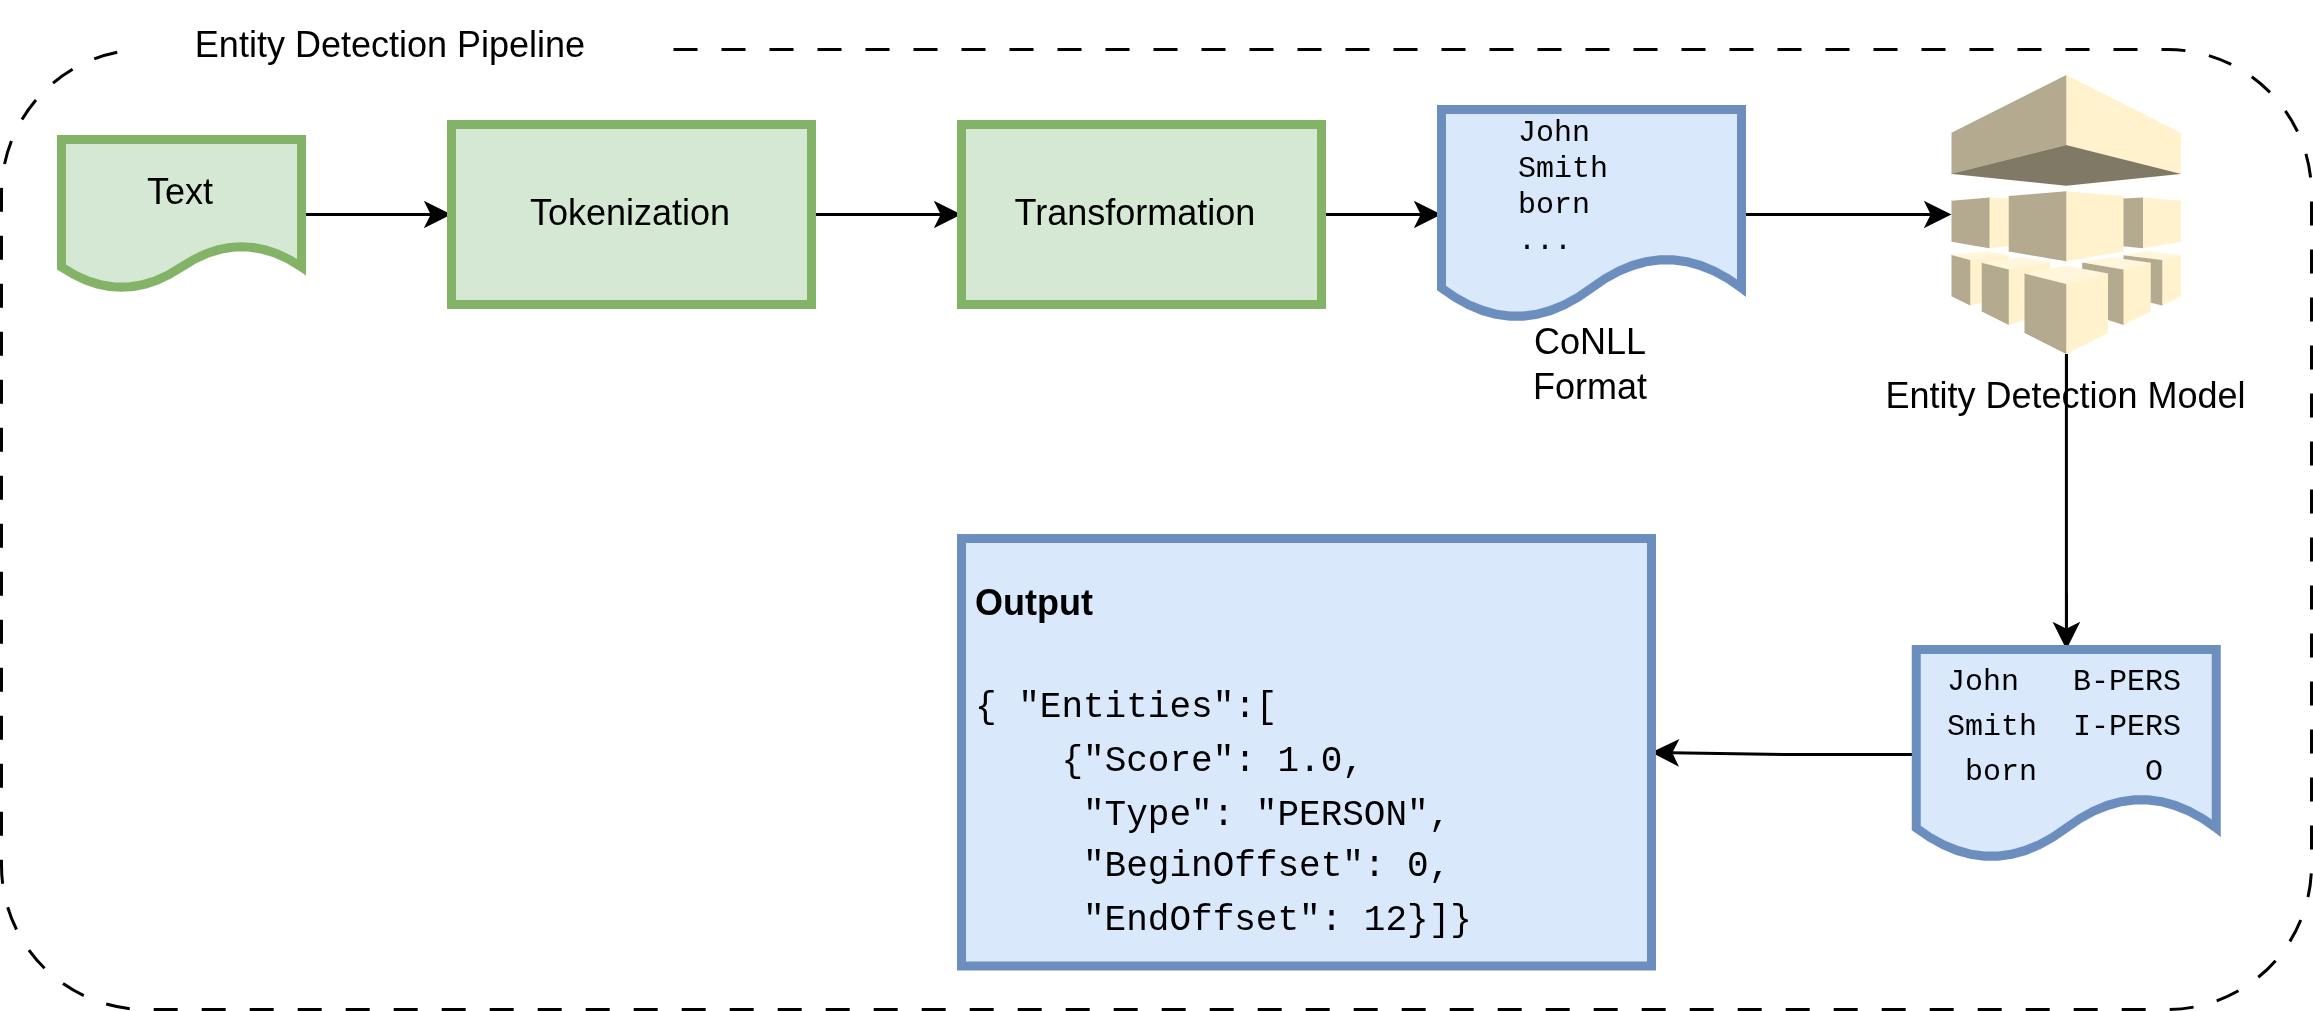

The diagram above was exported from draw.io. Its source (the exported page's mxGraphModel, read from the mxfile embedded in the PNG):
<mxGraphModel dx="1414" dy="914" grid="1" gridSize="10" guides="1" tooltips="1" connect="1" arrows="1" fold="1" page="1" pageScale="1" pageWidth="850" pageHeight="1100" math="0" shadow="0">
  <root>
    <mxCell id="0" />
    <mxCell id="1" parent="0" />
    <mxCell id="UtRZnwFV_e3QIMwAOAtG-1" parent="1" style="rounded=1;whiteSpace=wrap;html=1;dashed=1;dashPattern=8 8;" value="" vertex="1">
      <mxGeometry height="320" width="770" x="40" y="270" as="geometry" />
    </mxCell>
    <mxCell id="UtRZnwFV_e3QIMwAOAtG-2" edge="1" parent="1" source="UtRZnwFV_e3QIMwAOAtG-3" style="edgeStyle=orthogonalEdgeStyle;rounded=0;orthogonalLoop=1;jettySize=auto;html=1;" target="UtRZnwFV_e3QIMwAOAtG-5" value="">
      <mxGeometry relative="1" as="geometry" />
    </mxCell>
    <mxCell id="UtRZnwFV_e3QIMwAOAtG-3" parent="1" style="shape=document;whiteSpace=wrap;html=1;boundedLbl=1;fillColor=#d5e8d4;strokeColor=#82b366;strokeWidth=3;" value="Text" vertex="1">
      <mxGeometry height="50" width="80" x="60" y="300" as="geometry" />
    </mxCell>
    <mxCell id="UtRZnwFV_e3QIMwAOAtG-4" edge="1" parent="1" source="UtRZnwFV_e3QIMwAOAtG-5" style="edgeStyle=orthogonalEdgeStyle;rounded=0;orthogonalLoop=1;jettySize=auto;html=1;" target="UtRZnwFV_e3QIMwAOAtG-7" value="">
      <mxGeometry relative="1" as="geometry" />
    </mxCell>
    <mxCell id="UtRZnwFV_e3QIMwAOAtG-5" parent="1" style="rounded=0;whiteSpace=wrap;html=1;fillColor=#d5e8d4;strokeColor=#82b366;strokeWidth=3;" value="Tokenization" vertex="1">
      <mxGeometry height="60" width="120" x="190" y="295" as="geometry" />
    </mxCell>
    <mxCell id="UtRZnwFV_e3QIMwAOAtG-6" edge="1" parent="1" source="UtRZnwFV_e3QIMwAOAtG-7" style="edgeStyle=orthogonalEdgeStyle;rounded=0;orthogonalLoop=1;jettySize=auto;html=1;" target="UtRZnwFV_e3QIMwAOAtG-11" value="">
      <mxGeometry relative="1" as="geometry" />
    </mxCell>
    <mxCell id="UtRZnwFV_e3QIMwAOAtG-7" parent="1" style="rounded=0;whiteSpace=wrap;html=1;fillColor=#d5e8d4;strokeColor=#82b366;strokeWidth=3;" value="Transformation&amp;nbsp;" vertex="1">
      <mxGeometry height="60" width="120" x="360" y="295" as="geometry" />
    </mxCell>
    <mxCell id="UtRZnwFV_e3QIMwAOAtG-8" edge="1" parent="1" source="UtRZnwFV_e3QIMwAOAtG-9" style="edgeStyle=orthogonalEdgeStyle;rounded=0;orthogonalLoop=1;jettySize=auto;html=1;" target="UtRZnwFV_e3QIMwAOAtG-14" value="">
      <mxGeometry relative="1" as="geometry" />
    </mxCell>
    <mxCell id="UtRZnwFV_e3QIMwAOAtG-9" parent="1" style="outlineConnect=0;dashed=0;verticalLabelPosition=bottom;verticalAlign=top;align=center;html=1;shape=mxgraph.aws3.machine_learning;fillColor=#fff2cc;strokeColor=#d6b656;" value="Entity Detection Model" vertex="1">
      <mxGeometry height="93" width="76.5" x="690" y="278.5" as="geometry" />
    </mxCell>
    <mxCell id="UtRZnwFV_e3QIMwAOAtG-10" edge="1" parent="1" source="UtRZnwFV_e3QIMwAOAtG-11" style="edgeStyle=orthogonalEdgeStyle;rounded=0;orthogonalLoop=1;jettySize=auto;html=1;" target="UtRZnwFV_e3QIMwAOAtG-9" value="">
      <mxGeometry relative="1" as="geometry" />
    </mxCell>
    <mxCell id="UtRZnwFV_e3QIMwAOAtG-11" parent="1" style="shape=document;whiteSpace=wrap;html=1;boundedLbl=1;fillColor=#dae8fc;strokeColor=#6c8ebf;strokeWidth=3;" value="&lt;div style=&quot;text-align: left;&quot;&gt;&lt;span style=&quot;font-size: 10px; font-family: &amp;quot;Courier New&amp;quot;; background-color: initial;&quot;&gt;John&amp;nbsp; &amp;nbsp;&lt;/span&gt;&lt;/div&gt;&lt;font style=&quot;font-size: 10px;&quot; face=&quot;Courier New&quot;&gt;&lt;div style=&quot;text-align: left;&quot;&gt;&lt;span style=&quot;background-color: initial;&quot;&gt;Smith&lt;/span&gt;&lt;/div&gt;&lt;div style=&quot;text-align: left;&quot;&gt;&lt;span style=&quot;background-color: initial;&quot;&gt;born&lt;/span&gt;&lt;/div&gt;&lt;div style=&quot;text-align: left;&quot;&gt;&lt;span style=&quot;background-color: initial;&quot;&gt;...&amp;nbsp; &amp;nbsp; &amp;nbsp;&lt;/span&gt;&lt;/div&gt;&lt;/font&gt;" vertex="1">
      <mxGeometry height="70" width="100" x="520" y="290" as="geometry" />
    </mxCell>
    <mxCell id="UtRZnwFV_e3QIMwAOAtG-12" parent="1" style="text;html=1;strokeColor=none;fillColor=none;align=center;verticalAlign=middle;whiteSpace=wrap;rounded=0;" value="CoNLL Format" vertex="1">
      <mxGeometry height="30" width="60" x="540" y="360" as="geometry" />
    </mxCell>
    <mxCell id="UtRZnwFV_e3QIMwAOAtG-13" edge="1" parent="1" source="UtRZnwFV_e3QIMwAOAtG-14" style="edgeStyle=orthogonalEdgeStyle;rounded=0;orthogonalLoop=1;jettySize=auto;html=1;" target="UtRZnwFV_e3QIMwAOAtG-15" value="">
      <mxGeometry relative="1" as="geometry" />
    </mxCell>
    <mxCell id="UtRZnwFV_e3QIMwAOAtG-14" parent="1" style="shape=document;whiteSpace=wrap;html=1;boundedLbl=1;fillColor=#dae8fc;strokeColor=#6c8ebf;strokeWidth=3;" value="&lt;font style=&quot;font-size: 10px;&quot; face=&quot;Courier New&quot;&gt;John&amp;nbsp; &amp;nbsp;B-PERS&lt;br&gt;Smith&amp;nbsp; I-PERS born&amp;nbsp; &amp;nbsp; &amp;nbsp; O&lt;br&gt;&lt;/font&gt;" vertex="1">
      <mxGeometry height="70" width="100" x="678.25" y="470" as="geometry" />
    </mxCell>
    <mxCell id="UtRZnwFV_e3QIMwAOAtG-15" parent="1" style="text;html=1;strokeColor=#6c8ebf;fillColor=#dae8fc;spacing=5;spacingTop=-20;whiteSpace=wrap;overflow=hidden;rounded=0;strokeWidth=3;" value="&lt;h1 style=&quot;font-size: 23px;&quot;&gt;&lt;font style=&quot;font-size: 12px;&quot;&gt;Output&lt;/font&gt;&lt;/h1&gt;&lt;p style=&quot;border-color: var(--border-color); line-height: 1.38; margin-top: 0pt; margin-bottom: 0pt;&quot; dir=&quot;ltr&quot;&gt;&lt;span style=&quot;border-color: var(--border-color);&quot;&gt;&lt;font face=&quot;Courier New&quot;&gt;{&amp;nbsp;&quot;Entities&quot;:[&amp;nbsp;&lt;/font&gt;&lt;/span&gt;&lt;/p&gt;&lt;p style=&quot;border-color: var(--border-color); line-height: 1.38; margin-top: 0pt; margin-bottom: 0pt;&quot; dir=&quot;ltr&quot;&gt;&lt;font face=&quot;Courier New&quot;&gt;&lt;span style=&quot;border-color: var(--border-color); font-variant-numeric: normal; font-variant-east-asian: normal; font-variant-alternates: normal; font-variant-position: normal; vertical-align: baseline;&quot;&gt;&amp;nbsp; &amp;nbsp; {&lt;/span&gt;&lt;/font&gt;&lt;span style=&quot;font-family: &amp;quot;Courier New&amp;quot;; background-color: initial;&quot;&gt;&quot;Score&quot;: 1.0,&lt;/span&gt;&lt;/p&gt;&lt;p style=&quot;border-color: var(--border-color); line-height: 1.38; margin-top: 0pt; margin-bottom: 0pt;&quot; dir=&quot;ltr&quot;&gt;&lt;span style=&quot;border-color: var(--border-color); font-variant-numeric: normal; font-variant-east-asian: normal; font-variant-alternates: normal; font-variant-position: normal; vertical-align: baseline;&quot;&gt;&lt;font face=&quot;Courier New&quot;&gt;&amp;nbsp; &amp;nbsp; &amp;nbsp;&quot;Type&quot;: &quot;PERSON&quot;,&lt;/font&gt;&lt;/span&gt;&lt;/p&gt;&lt;p style=&quot;border-color: var(--border-color); line-height: 1.38; margin-top: 0pt; margin-bottom: 0pt;&quot; dir=&quot;ltr&quot;&gt;&lt;span style=&quot;border-color: var(--border-color); font-variant-numeric: normal; font-variant-east-asian: normal; font-variant-alternates: normal; font-variant-position: normal; vertical-align: baseline;&quot;&gt;&lt;font face=&quot;Courier New&quot;&gt;&amp;nbsp; &amp;nbsp; &amp;nbsp;&quot;BeginOffset&quot;: 0,&lt;/font&gt;&lt;/span&gt;&lt;/p&gt;&lt;p style=&quot;border-color: var(--border-color); line-height: 1.38; margin-top: 0pt; margin-bottom: 0pt;&quot; dir=&quot;ltr&quot;&gt;&lt;font face=&quot;Courier New&quot;&gt;&lt;span style=&quot;border-color: var(--border-color); font-variant-numeric: normal; font-variant-east-asian: normal; font-variant-alternates: normal; font-variant-position: normal; vertical-align: baseline;&quot;&gt;&amp;nbsp; &amp;nbsp; &amp;nbsp;&quot;EndOffset&quot;: 12&lt;/span&gt;&lt;span style=&quot;border-color: var(--border-color);&quot;&gt;}&lt;/span&gt;&lt;span style=&quot;border-color: var(--border-color); font-variant-numeric: normal; font-variant-east-asian: normal; font-variant-alternates: normal; font-variant-position: normal; vertical-align: baseline;&quot;&gt;]&lt;/span&gt;&lt;span style=&quot;border-color: var(--border-color);&quot;&gt;}&lt;/span&gt;&lt;/font&gt;&lt;/p&gt;" vertex="1">
      <mxGeometry height="142.5" width="230" x="360" y="433" as="geometry" />
    </mxCell>
    <mxCell id="UtRZnwFV_e3QIMwAOAtG-16" parent="1" style="text;html=1;align=center;verticalAlign=middle;whiteSpace=wrap;rounded=0;fillColor=default;" value="Entity Detection Pipeline" vertex="1">
      <mxGeometry height="30" width="180" x="80" y="253.5" as="geometry" />
    </mxCell>
  </root>
</mxGraphModel>